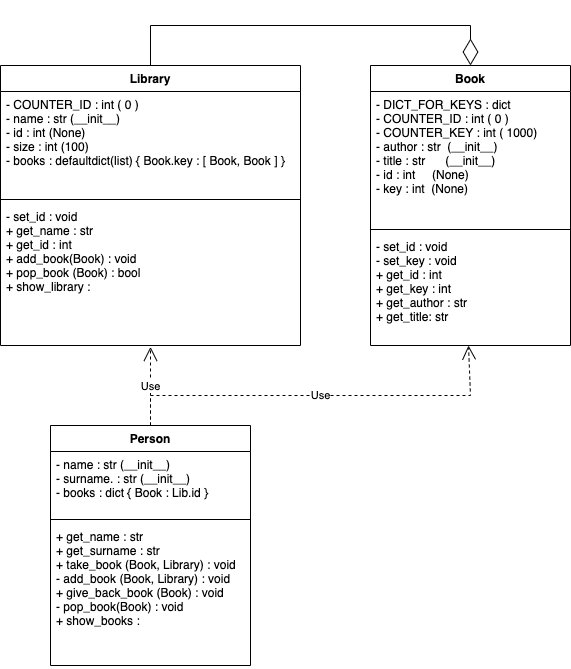

The diagram above was exported from draw.io. Its source (the exported page's mxGraphModel, read from the mxfile embedded in the PNG):
<mxGraphModel dx="695" dy="1444" grid="1" gridSize="10" guides="1" tooltips="1" connect="1" arrows="1" fold="1" page="1" pageScale="1" pageWidth="850" pageHeight="1100" math="0" shadow="0">
  <root>
    <mxCell id="0" />
    <mxCell id="1" parent="0" />
    <mxCell id="yl4IQ0CCk9qg1lEtg1Y1-1" value="Library" style="swimlane;fontStyle=1;align=center;verticalAlign=top;childLayout=stackLayout;horizontal=1;startSize=26;horizontalStack=0;resizeParent=1;resizeParentMax=0;resizeLast=0;collapsible=1;marginBottom=0;" vertex="1" parent="1">
      <mxGeometry x="30" y="40" width="300" height="280" as="geometry" />
    </mxCell>
    <mxCell id="yl4IQ0CCk9qg1lEtg1Y1-2" value="- COUNTER_ID : int ( 0 )&#10;- name : str (__init__)&#10;- id : int (None)&#10;- size : int (100)&#10;- books : defaultdict(list) { Book.key : [ Book, Book ] }" style="text;strokeColor=none;fillColor=none;align=left;verticalAlign=top;spacingLeft=4;spacingRight=4;overflow=hidden;rotatable=0;points=[[0,0.5],[1,0.5]];portConstraint=eastwest;" vertex="1" parent="yl4IQ0CCk9qg1lEtg1Y1-1">
      <mxGeometry y="26" width="300" height="104" as="geometry" />
    </mxCell>
    <mxCell id="yl4IQ0CCk9qg1lEtg1Y1-3" value="" style="line;strokeWidth=1;fillColor=none;align=left;verticalAlign=middle;spacingTop=-1;spacingLeft=3;spacingRight=3;rotatable=0;labelPosition=right;points=[];portConstraint=eastwest;strokeColor=inherit;" vertex="1" parent="yl4IQ0CCk9qg1lEtg1Y1-1">
      <mxGeometry y="130" width="300" height="8" as="geometry" />
    </mxCell>
    <mxCell id="yl4IQ0CCk9qg1lEtg1Y1-4" value="- set_id : void&#10;+ get_name : str&#10;+ get_id : int&#10;+ add_book(Book) : void&#10;+ pop_book (Book) : bool&#10;+ show_library :" style="text;strokeColor=none;fillColor=none;align=left;verticalAlign=top;spacingLeft=4;spacingRight=4;overflow=hidden;rotatable=0;points=[[0,0.5],[1,0.5]];portConstraint=eastwest;" vertex="1" parent="yl4IQ0CCk9qg1lEtg1Y1-1">
      <mxGeometry y="138" width="300" height="142" as="geometry" />
    </mxCell>
    <mxCell id="yl4IQ0CCk9qg1lEtg1Y1-5" value="Book" style="swimlane;fontStyle=1;align=center;verticalAlign=top;childLayout=stackLayout;horizontal=1;startSize=26;horizontalStack=0;resizeParent=1;resizeParentMax=0;resizeLast=0;collapsible=1;marginBottom=0;" vertex="1" parent="1">
      <mxGeometry x="400" y="40" width="200" height="280" as="geometry" />
    </mxCell>
    <mxCell id="yl4IQ0CCk9qg1lEtg1Y1-6" value="- DICT_FOR_KEYS : dict&#10;- COUNTER_ID : int ( 0 )&#10;- COUNTER_KEY : int ( 1000)&#10;- author : str  (__init__)&#10;- title : str      (__init__)&#10;- id : int     (None)&#10;- key : int  (None)&#10;" style="text;strokeColor=none;fillColor=none;align=left;verticalAlign=top;spacingLeft=4;spacingRight=4;overflow=hidden;rotatable=0;points=[[0,0.5],[1,0.5]];portConstraint=eastwest;" vertex="1" parent="yl4IQ0CCk9qg1lEtg1Y1-5">
      <mxGeometry y="26" width="200" height="134" as="geometry" />
    </mxCell>
    <mxCell id="yl4IQ0CCk9qg1lEtg1Y1-7" value="" style="line;strokeWidth=1;fillColor=none;align=left;verticalAlign=middle;spacingTop=-1;spacingLeft=3;spacingRight=3;rotatable=0;labelPosition=right;points=[];portConstraint=eastwest;strokeColor=inherit;" vertex="1" parent="yl4IQ0CCk9qg1lEtg1Y1-5">
      <mxGeometry y="160" width="200" height="8" as="geometry" />
    </mxCell>
    <mxCell id="yl4IQ0CCk9qg1lEtg1Y1-8" value="- set_id : void&#10;- set_key : void&#10;+ get_id : int&#10;+ get_key : int&#10;+ get_author : str&#10;+ get_title: str" style="text;strokeColor=none;fillColor=none;align=left;verticalAlign=top;spacingLeft=4;spacingRight=4;overflow=hidden;rotatable=0;points=[[0,0.5],[1,0.5]];portConstraint=eastwest;" vertex="1" parent="yl4IQ0CCk9qg1lEtg1Y1-5">
      <mxGeometry y="168" width="200" height="112" as="geometry" />
    </mxCell>
    <mxCell id="yl4IQ0CCk9qg1lEtg1Y1-9" value="Person" style="swimlane;fontStyle=1;align=center;verticalAlign=top;childLayout=stackLayout;horizontal=1;startSize=26;horizontalStack=0;resizeParent=1;resizeParentMax=0;resizeLast=0;collapsible=1;marginBottom=0;" vertex="1" parent="1">
      <mxGeometry x="80" y="400" width="200" height="240" as="geometry" />
    </mxCell>
    <mxCell id="yl4IQ0CCk9qg1lEtg1Y1-10" value="- name : str (__init__)&#10;- surname. : str (__init__)&#10;- books : dict { Book : Lib.id } &#10;" style="text;strokeColor=none;fillColor=none;align=left;verticalAlign=top;spacingLeft=4;spacingRight=4;overflow=hidden;rotatable=0;points=[[0,0.5],[1,0.5]];portConstraint=eastwest;" vertex="1" parent="yl4IQ0CCk9qg1lEtg1Y1-9">
      <mxGeometry y="26" width="200" height="64" as="geometry" />
    </mxCell>
    <mxCell id="yl4IQ0CCk9qg1lEtg1Y1-11" value="" style="line;strokeWidth=1;fillColor=none;align=left;verticalAlign=middle;spacingTop=-1;spacingLeft=3;spacingRight=3;rotatable=0;labelPosition=right;points=[];portConstraint=eastwest;strokeColor=inherit;" vertex="1" parent="yl4IQ0CCk9qg1lEtg1Y1-9">
      <mxGeometry y="90" width="200" height="8" as="geometry" />
    </mxCell>
    <mxCell id="yl4IQ0CCk9qg1lEtg1Y1-12" value="+ get_name : str&#10;+ get_surname : str&#10;+ take_book (Book, Library) : void&#10;- add_book (Book, Library) : void&#10;+ give_back_book (Book) : void&#10;- pop_book(Book) : void&#10;+ show_books : " style="text;strokeColor=none;fillColor=none;align=left;verticalAlign=top;spacingLeft=4;spacingRight=4;overflow=hidden;rotatable=0;points=[[0,0.5],[1,0.5]];portConstraint=eastwest;" vertex="1" parent="yl4IQ0CCk9qg1lEtg1Y1-9">
      <mxGeometry y="98" width="200" height="142" as="geometry" />
    </mxCell>
    <mxCell id="yl4IQ0CCk9qg1lEtg1Y1-14" value="" style="endArrow=diamondThin;endFill=0;endSize=24;html=1;rounded=0;entryX=0.5;entryY=0;entryDx=0;entryDy=0;exitX=0.5;exitY=0;exitDx=0;exitDy=0;" edge="1" parent="1" source="yl4IQ0CCk9qg1lEtg1Y1-1" target="yl4IQ0CCk9qg1lEtg1Y1-5">
      <mxGeometry width="160" relative="1" as="geometry">
        <mxPoint x="270" y="20" as="sourcePoint" />
        <mxPoint x="430" y="20" as="targetPoint" />
        <Array as="points">
          <mxPoint x="180" />
          <mxPoint x="500" />
        </Array>
      </mxGeometry>
    </mxCell>
    <mxCell id="yl4IQ0CCk9qg1lEtg1Y1-15" value="Use" style="endArrow=open;endSize=12;dashed=1;html=1;rounded=0;exitX=0.5;exitY=0;exitDx=0;exitDy=0;entryX=0.5;entryY=1.01;entryDx=0;entryDy=0;entryPerimeter=0;" edge="1" parent="1" source="yl4IQ0CCk9qg1lEtg1Y1-9" target="yl4IQ0CCk9qg1lEtg1Y1-4">
      <mxGeometry width="160" relative="1" as="geometry">
        <mxPoint x="300" y="370" as="sourcePoint" />
        <mxPoint x="460" y="370" as="targetPoint" />
      </mxGeometry>
    </mxCell>
    <mxCell id="yl4IQ0CCk9qg1lEtg1Y1-16" value="Use" style="endArrow=open;endSize=12;dashed=1;html=1;rounded=0;exitX=0.5;exitY=0;exitDx=0;exitDy=0;entryX=0.49;entryY=1;entryDx=0;entryDy=0;entryPerimeter=0;" edge="1" parent="1" source="yl4IQ0CCk9qg1lEtg1Y1-9" target="yl4IQ0CCk9qg1lEtg1Y1-8">
      <mxGeometry width="160" relative="1" as="geometry">
        <mxPoint x="425" y="498.98" as="sourcePoint" />
        <mxPoint x="425" y="360" as="targetPoint" />
        <Array as="points">
          <mxPoint x="180" y="370" />
          <mxPoint x="500" y="370" />
        </Array>
      </mxGeometry>
    </mxCell>
  </root>
</mxGraphModel>